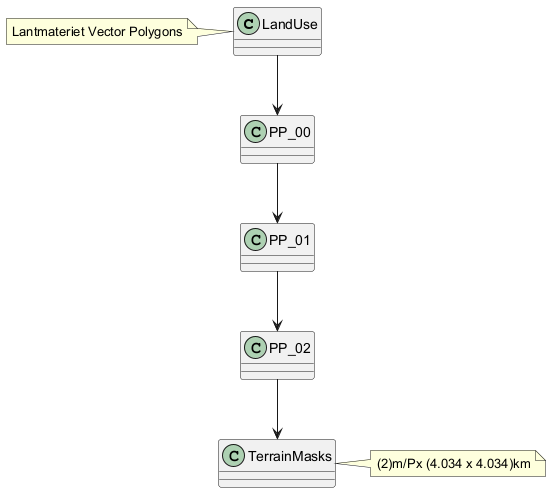

The diagram above was rendered by PlantUML. Its source (embedded in the PNG):
@startuml
class LandUse
class PP_00
class PP_01
class PP_02
class TerrainMasks
LandUse --> PP_00
PP_00 --> PP_01
PP_01 --> PP_02
PP_02 --> TerrainMasks
note left of LandUse: Lantmateriet Vector Polygons
note right of TerrainMasks: (2)m/Px (4.034 x 4.034)km
@enduml